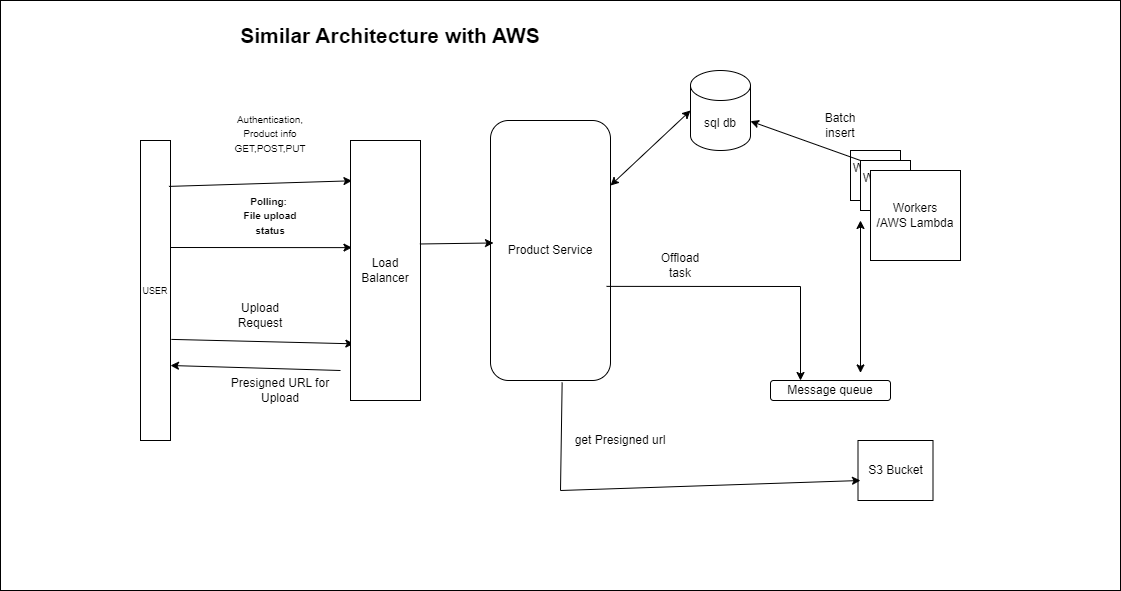

The diagram above was exported from draw.io. Its source (the exported page's mxGraphModel, read from the mxfile embedded in the PNG):
<mxGraphModel dx="3662" dy="2434" grid="1" gridSize="10" guides="1" tooltips="1" connect="1" arrows="1" fold="1" page="1" pageScale="1" pageWidth="2336" pageHeight="1654" math="0" shadow="0">
  <root>
    <mxCell id="0" />
    <mxCell id="1" parent="0" />
    <mxCell id="Tlr0bYzYRAsSeztR9Q7J-28" value="&lt;span style=&quot;color: rgba(0, 0, 0, 0); font-family: monospace; font-size: 0px; text-align: start; text-wrap-mode: nowrap;&quot;&gt;%3CmxGraphModel%3E%3Croot%3E%3CmxCell%20id%3D%220%22%2F%3E%3CmxCell%20id%3D%221%22%20parent%3D%220%22%2F%3E%3CmxCell%20id%3D%222%22%20value%3D%22Product%20Service%22%20style%3D%22rounded%3D1%3BwhiteSpace%3Dwrap%3Bhtml%3D1%3B%22%20vertex%3D%221%22%20parent%3D%221%22%3E%3CmxGeometry%20x%3D%22250%22%20y%3D%22140%22%20width%3D%22120%22%20height%3D%2260%22%20as%3D%22geometry%22%2F%3E%3C%2FmxCell%3E%3CmxCell%20id%3D%223%22%20value%3D%22sql%20db%22%20style%3D%22shape%3Dcylinder3%3BwhiteSpace%3Dwrap%3Bhtml%3D1%3BboundedLbl%3D1%3BbackgroundOutline%3D1%3Bsize%3D15%3B%22%20vertex%3D%221%22%20parent%3D%221%22%3E%3CmxGeometry%20x%3D%22430%22%20y%3D%2240%22%20width%3D%2260%22%20height%3D%2280%22%20as%3D%22geometry%22%2F%3E%3C%2FmxCell%3E%3CmxCell%20id%3D%224%22%20value%3D%22%26lt%3Bfont%20style%3D%26quot%3Bfont-size%3A%209px%3B%26quot%3B%26gt%3B%26lt%3Bfont%20style%3D%26quot%3B%26quot%3B%26gt%3BUSE%26lt%3B%2Ffont%26gt%3BR%26lt%3B%2Ffont%26gt%3B%22%20style%3D%22rounded%3D0%3BwhiteSpace%3Dwrap%3Bhtml%3D1%3B%22%20vertex%3D%221%22%20parent%3D%221%22%3E%3CmxGeometry%20x%3D%22-30%22%20y%3D%22120%22%20width%3D%2230%22%20height%3D%22270%22%20as%3D%22geometry%22%2F%3E%3C%2FmxCell%3E%3CmxCell%20id%3D%225%22%20value%3D%22%26lt%3Bspan%20style%3D%26quot%3Bfont-size%3A%2010px%3B%26quot%3B%26gt%3BAuthentication%2C%26lt%3B%2Fspan%26gt%3B%26lt%3Bdiv%26gt%3B%26lt%3Bspan%20style%3D%26quot%3Bfont-size%3A%2010px%3B%26quot%3B%26gt%3BProduct%20info%20GET%2CPOST%2CPUT%26lt%3B%2Fspan%26gt%3B%26lt%3B%2Fdiv%26gt%3B%26lt%3Bdiv%26gt%3B%26lt%3Bbr%26gt%3B%26lt%3B%2Fdiv%26gt%3B%22%20style%3D%22text%3Bhtml%3D1%3Balign%3Dcenter%3BverticalAlign%3Dmiddle%3BwhiteSpace%3Dwrap%3Brounded%3D0%3B%22%20vertex%3D%221%22%20parent%3D%221%22%3E%3CmxGeometry%20x%3D%22-10%22%20y%3D%22200%22%20width%3D%22120%22%20height%3D%2260%22%20as%3D%22geometry%22%2F%3E%3C%2FmxCell%3E%3CmxCell%20id%3D%226%22%20value%3D%22%26lt%3Bdiv%26gt%3BUsing%20S3%20presigned%20URLs%20will%20offload%20the%20upload%20process%20to%20AWS%26lt%3B%2Fdiv%26gt%3B%22%20style%3D%22rounded%3D0%3BwhiteSpace%3Dwrap%3Bhtml%3D1%3B%22%20vertex%3D%221%22%20parent%3D%221%22%3E%3CmxGeometry%20x%3D%22260%22%20y%3D%22330%22%20width%3D%22120%22%20height%3D%2260%22%20as%3D%22geometry%22%2F%3E%3C%2FmxCell%3E%3CmxCell%20id%3D%227%22%20value%3D%22Authencation%2C%26lt%3Bdiv%26gt%3BTask%20Creation%26lt%3B%2Fdiv%26gt%3B%22%20style%3D%22text%3Bhtml%3D1%3Balign%3Dcenter%3BverticalAlign%3Dmiddle%3BwhiteSpace%3Dwrap%3Brounded%3D0%3B%22%20vertex%3D%221%22%20parent%3D%221%22%3E%3CmxGeometry%20x%3D%22290%22%20y%3D%22220%22%20width%3D%22130%22%20height%3D%2230%22%20as%3D%22geometry%22%2F%3E%3C%2FmxCell%3E%3CmxCell%20id%3D%228%22%20value%3D%22Message%20queue%22%20style%3D%22rounded%3D1%3BwhiteSpace%3Dwrap%3Bhtml%3D1%3B%22%20vertex%3D%221%22%20parent%3D%221%22%3E%3CmxGeometry%20x%3D%22510%22%20y%3D%22350%22%20width%3D%22120%22%20height%3D%2220%22%20as%3D%22geometry%22%2F%3E%3C%2FmxCell%3E%3CmxCell%20id%3D%229%22%20value%3D%22%22%20style%3D%22endArrow%3Dclassic%3Bhtml%3D1%3Brounded%3D0%3BexitX%3D1%3BexitY%3D0.5%3BexitDx%3D0%3BexitDy%3D0%3BentryX%3D0%3BentryY%3D0.25%3BentryDx%3D0%3BentryDy%3D0%3B%22%20edge%3D%221%22%20source%3D%226%22%20target%3D%228%22%20parent%3D%221%22%3E%3CmxGeometry%20width%3D%2250%22%20height%3D%2250%22%20relative%3D%221%22%20as%3D%22geometry%22%3E%3CmxPoint%20x%3D%22420%22%20y%3D%22320%22%20as%3D%22sourcePoint%22%2F%3E%3CmxPoint%20x%3D%22470%22%20y%3D%22270%22%20as%3D%22targetPoint%22%2F%3E%3C%2FmxGeometry%3E%3C%2FmxCell%3E%3CmxCell%20id%3D%2210%22%20value%3D%22Create%20task%26amp%3Bnbsp%3B%20and%20pass%20to%20queue%22%20style%3D%22text%3Bhtml%3D1%3Balign%3Dcenter%3BverticalAlign%3Dmiddle%3BwhiteSpace%3Dwrap%3Brounded%3D0%3B%22%20vertex%3D%221%22%20parent%3D%221%22%3E%3CmxGeometry%20x%3D%22420%22%20y%3D%22370%22%20width%3D%2260%22%20height%3D%2230%22%20as%3D%22geometry%22%2F%3E%3C%2FmxCell%3E%3CmxCell%20id%3D%2211%22%20value%3D%22Workers%26lt%3Bdiv%26gt%3B%26lt%3Bbr%26gt%3B%26lt%3B%2Fdiv%26gt%3B%22%20style%3D%22whiteSpace%3Dwrap%3Bhtml%3D1%3Baspect%3Dfixed%3B%22%20vertex%3D%221%22%20parent%3D%221%22%3E%3CmxGeometry%20x%3D%22590%22%20y%3D%22120%22%20width%3D%2250%22%20height%3D%2250%22%20as%3D%22geometry%22%2F%3E%3C%2FmxCell%3E%3CmxCell%20id%3D%2212%22%20value%3D%22Workers%26lt%3Bdiv%26gt%3B%26lt%3Bbr%26gt%3B%26lt%3B%2Fdiv%26gt%3B%22%20style%3D%22whiteSpace%3Dwrap%3Bhtml%3D1%3Baspect%3Dfixed%3B%22%20vertex%3D%221%22%20parent%3D%221%22%3E%3CmxGeometry%20x%3D%22600%22%20y%3D%22130%22%20width%3D%2250%22%20height%3D%2250%22%20as%3D%22geometry%22%2F%3E%3C%2FmxCell%3E%3CmxCell%20id%3D%2213%22%20value%3D%22Workers%26lt%3Bdiv%26gt%3B%26lt%3Bbr%26gt%3B%26lt%3B%2Fdiv%26gt%3B%22%20style%3D%22whiteSpace%3Dwrap%3Bhtml%3D1%3Baspect%3Dfixed%3B%22%20vertex%3D%221%22%20parent%3D%221%22%3E%3CmxGeometry%20x%3D%22610%22%20y%3D%22140%22%20width%3D%2250%22%20height%3D%2250%22%20as%3D%22geometry%22%2F%3E%3C%2FmxCell%3E%3CmxCell%20id%3D%2214%22%20value%3D%22%22%20style%3D%22endArrow%3Dclassic%3BstartArrow%3Dclassic%3Bhtml%3D1%3Brounded%3D0%3BexitX%3D0.75%3BexitY%3D-0.378%3BexitDx%3D0%3BexitDy%3D0%3BexitPerimeter%3D0%3B%22%20edge%3D%221%22%20source%3D%228%22%20parent%3D%221%22%3E%3CmxGeometry%20width%3D%2250%22%20height%3D%2250%22%20relative%3D%221%22%20as%3D%22geometry%22%3E%3CmxPoint%20x%3D%22550%22%20y%3D%22240%22%20as%3D%22sourcePoint%22%2F%3E%3CmxPoint%20x%3D%22600%22%20y%3D%22190%22%20as%3D%22targetPoint%22%2F%3E%3C%2FmxGeometry%3E%3C%2FmxCell%3E%3CmxCell%20id%3D%2215%22%20value%3D%22%22%20style%3D%22endArrow%3Dclassic%3Bhtml%3D1%3Brounded%3D0%3BexitX%3D0%3BexitY%3D0%3BexitDx%3D0%3BexitDy%3D0%3B%22%20edge%3D%221%22%20source%3D%2212%22%20target%3D%223%22%20parent%3D%221%22%3E%3CmxGeometry%20width%3D%2250%22%20height%3D%2250%22%20relative%3D%221%22%20as%3D%22geometry%22%3E%3CmxPoint%20x%3D%22530%22%20y%3D%22130%22%20as%3D%22sourcePoint%22%2F%3E%3CmxPoint%20x%3D%22580%22%20y%3D%2280%22%20as%3D%22targetPoint%22%2F%3E%3C%2FmxGeometry%3E%3C%2FmxCell%3E%3CmxCell%20id%3D%2216%22%20value%3D%22Batch%20insert%22%20style%3D%22text%3Bhtml%3D1%3Balign%3Dcenter%3BverticalAlign%3Dmiddle%3BwhiteSpace%3Dwrap%3Brounded%3D0%3B%22%20vertex%3D%221%22%20parent%3D%221%22%3E%3CmxGeometry%20x%3D%22550%22%20y%3D%2280%22%20width%3D%2260%22%20height%3D%2230%22%20as%3D%22geometry%22%2F%3E%3C%2FmxCell%3E%3CmxCell%20id%3D%2217%22%20value%3D%22%22%20style%3D%22endArrow%3Dclassic%3BstartArrow%3Dclassic%3Bhtml%3D1%3Brounded%3D0%3B%22%20edge%3D%221%22%20parent%3D%221%22%3E%3CmxGeometry%20width%3D%2250%22%20height%3D%2250%22%20relative%3D%221%22%20as%3D%22geometry%22%3E%3CmxPoint%20x%3D%22370%22%20y%3D%22130%22%20as%3D%22sourcePoint%22%2F%3E%3CmxPoint%20x%3D%22420%22%20y%3D%2280%22%20as%3D%22targetPoint%22%2F%3E%3C%2FmxGeometry%3E%3C%2FmxCell%3E%3CmxCell%20id%3D%2218%22%20value%3D%22%26lt%3Bfont%20size%3D%26quot%3B1%26quot%3B%26gt%3BLoad%20Balancer%26lt%3B%2Ffont%26gt%3B%22%20style%3D%22rounded%3D0%3BwhiteSpace%3Dwrap%3Bhtml%3D1%3B%22%20vertex%3D%221%22%20parent%3D%221%22%3E%3CmxGeometry%20x%3D%22120%22%20y%3D%22130%22%20width%3D%2290%22%20height%3D%2290%22%20as%3D%22geometry%22%2F%3E%3C%2FmxCell%3E%3CmxCell%20id%3D%2219%22%20value%3D%22%22%20style%3D%22endArrow%3Dclassic%3Bhtml%3D1%3Brounded%3D0%3BexitX%3D1%3BexitY%3D0.25%3BexitDx%3D0%3BexitDy%3D0%3B%22%20edge%3D%221%22%20source%3D%224%22%20parent%3D%221%22%3E%3CmxGeometry%20width%3D%2250%22%20height%3D%2250%22%20relative%3D%221%22%20as%3D%22geometry%22%3E%3CmxPoint%20x%3D%2270%22%20y%3D%22220%22%20as%3D%22sourcePoint%22%2F%3E%3CmxPoint%20x%3D%22120%22%20y%3D%22170%22%20as%3D%22targetPoint%22%2F%3E%3C%2FmxGeometry%3E%3C%2FmxCell%3E%3CmxCell%20id%3D%2220%22%20value%3D%22%22%20style%3D%22endArrow%3Dclassic%3Bhtml%3D1%3Brounded%3D0%3BexitX%3D1.031%3BexitY%3D0.325%3BexitDx%3D0%3BexitDy%3D0%3BexitPerimeter%3D0%3B%22%20edge%3D%221%22%20source%3D%2218%22%20parent%3D%221%22%3E%3CmxGeometry%20width%3D%2250%22%20height%3D%2250%22%20relative%3D%221%22%20as%3D%22geometry%22%3E%3CmxPoint%20x%3D%22200%22%20y%3D%22220%22%20as%3D%22sourcePoint%22%2F%3E%3CmxPoint%20x%3D%22250%22%20y%3D%22170%22%20as%3D%22targetPoint%22%2F%3E%3C%2FmxGeometry%3E%3C%2FmxCell%3E%3CmxCell%20id%3D%2221%22%20value%3D%22Upload%20Request%22%20style%3D%22text%3Bhtml%3D1%3Balign%3Dcenter%3BverticalAlign%3Dmiddle%3BwhiteSpace%3Dwrap%3Brounded%3D0%3B%22%20vertex%3D%221%22%20parent%3D%221%22%3E%3CmxGeometry%20x%3D%2230%22%20y%3D%22330%22%20width%3D%2260%22%20height%3D%2230%22%20as%3D%22geometry%22%2F%3E%3C%2FmxCell%3E%3CmxCell%20id%3D%2222%22%20value%3D%22%26lt%3Bdiv%26gt%3B%26lt%3Bspan%20style%3D%26quot%3Bfont-size%3A%2010px%3B%26quot%3B%26gt%3B%26lt%3Bb%26gt%3BPolling%3A%26amp%3Bnbsp%3B%26lt%3B%2Fb%26gt%3B%26lt%3B%2Fspan%26gt%3B%26lt%3B%2Fdiv%26gt%3B%26lt%3Bdiv%26gt%3B%26lt%3Bspan%20style%3D%26quot%3Bfont-size%3A%2010px%3B%26quot%3B%26gt%3B%26lt%3Bb%26gt%3BFile%20upload%20status%26lt%3B%2Fb%26gt%3B%26lt%3B%2Fspan%26gt%3B%26lt%3B%2Fdiv%26gt%3B%22%20style%3D%22text%3Bhtml%3D1%3Balign%3Dcenter%3BverticalAlign%3Dmiddle%3BwhiteSpace%3Dwrap%3Brounded%3D0%3B%22%20vertex%3D%221%22%20parent%3D%221%22%3E%3CmxGeometry%20x%3D%22-10%22%20y%3D%22110%22%20width%3D%22120%22%20height%3D%2260%22%20as%3D%22geometry%22%2F%3E%3C%2FmxCell%3E%3CmxCell%20id%3D%2223%22%20value%3D%22Product%20Service%22%20style%3D%22rounded%3D1%3BwhiteSpace%3Dwrap%3Bhtml%3D1%3B%22%20vertex%3D%221%22%20parent%3D%221%22%3E%3CmxGeometry%20x%3D%22260%22%20y%3D%22150%22%20width%3D%22120%22%20height%3D%2260%22%20as%3D%22geometry%22%2F%3E%3C%2FmxCell%3E%3CmxCell%20id%3D%2224%22%20value%3D%22%22%20style%3D%22endArrow%3Dclassic%3Bhtml%3D1%3Brounded%3D0%3BexitX%3D0.319%3BexitY%3D0.04%3BexitDx%3D0%3BexitDy%3D0%3BexitPerimeter%3D0%3BentryX%3D0.361%3BentryY%3D1.007%3BentryDx%3D0%3BentryDy%3D0%3BentryPerimeter%3D0%3B%22%20edge%3D%221%22%20source%3D%226%22%20target%3D%2223%22%20parent%3D%221%22%3E%3CmxGeometry%20width%3D%2250%22%20height%3D%2250%22%20relative%3D%221%22%20as%3D%22geometry%22%3E%3CmxPoint%20x%3D%22240%22%20y%3D%22260%22%20as%3D%22sourcePoint%22%2F%3E%3CmxPoint%20x%3D%22290%22%20y%3D%22210%22%20as%3D%22targetPoint%22%2F%3E%3C%2FmxGeometry%3E%3C%2FmxCell%3E%3CmxCell%20id%3D%2225%22%20value%3D%22%22%20style%3D%22endArrow%3Dclassic%3Bhtml%3D1%3Brounded%3D0%3BentryX%3D0%3BentryY%3D0.25%3BentryDx%3D0%3BentryDy%3D0%3B%22%20edge%3D%221%22%20target%3D%226%22%20parent%3D%221%22%3E%3CmxGeometry%20width%3D%2250%22%20height%3D%2250%22%20relative%3D%221%22%20as%3D%22geometry%22%3E%3CmxPoint%20y%3D%22345%22%20as%3D%22sourcePoint%22%2F%3E%3CmxPoint%20x%3D%22100%22%20y%3D%22330%22%20as%3D%22targetPoint%22%2F%3E%3C%2FmxGeometry%3E%3C%2FmxCell%3E%3CmxCell%20id%3D%2226%22%20value%3D%22Object%20storage%22%20style%3D%22rounded%3D0%3BwhiteSpace%3Dwrap%3Bhtml%3D1%3B%22%20vertex%3D%221%22%20parent%3D%221%22%3E%3CmxGeometry%20x%3D%22597.5%22%20y%3D%22410%22%20width%3D%2275%22%20height%3D%2260%22%20as%3D%22geometry%22%2F%3E%3C%2FmxCell%3E%3CmxCell%20id%3D%2227%22%20value%3D%22%22%20style%3D%22endArrow%3Dclassic%3Bhtml%3D1%3Brounded%3D0%3BexitX%3D0.676%3BexitY%3D0.916%3BexitDx%3D0%3BexitDy%3D0%3BexitPerimeter%3D0%3B%22%20edge%3D%221%22%20source%3D%226%22%20parent%3D%221%22%3E%3CmxGeometry%20width%3D%2250%22%20height%3D%2250%22%20relative%3D%221%22%20as%3D%22geometry%22%3E%3CmxPoint%20x%3D%22550%22%20y%3D%22500%22%20as%3D%22sourcePoint%22%2F%3E%3CmxPoint%20x%3D%22600%22%20y%3D%22450%22%20as%3D%22targetPoint%22%2F%3E%3CArray%20as%3D%22points%22%3E%3CmxPoint%20x%3D%22341%22%20y%3D%22450%22%2F%3E%3C%2FArray%3E%3C%2FmxGeometry%3E%3C%2FmxCell%3E%3CmxCell%20id%3D%2228%22%20value%3D%22%26lt%3Bdiv%26gt%3B%26lt%3Bb%26gt%3BUpload%20service%20*%26lt%3B%2Fb%26gt%3B%20%3AInstead%20of%20handling%20the%20file%20upload%20we%20can%20offload%26amp%3Bnbsp%3B%20it%20to%20s3%20by%20sending%20Presined%20url%20from%20s3%26lt%3B%2Fdiv%26gt%3B%22%20style%3D%22text%3Bhtml%3D1%3Balign%3Dcenter%3BverticalAlign%3Dmiddle%3BwhiteSpace%3Dwrap%3Brounded%3D0%3B%22%20vertex%3D%221%22%20parent%3D%221%22%3E%3CmxGeometry%20x%3D%22-30%22%20y%3D%22400%22%20width%3D%22180%22%20height%3D%2280%22%20as%3D%22geometry%22%2F%3E%3C%2FmxCell%3E%3C%2Froot%3E%3C%2FmxGraphModel%3E&lt;/span&gt;" style="rounded=0;whiteSpace=wrap;html=1;" vertex="1" parent="1">
      <mxGeometry x="-250" y="-20" width="1120" height="590" as="geometry" />
    </mxCell>
    <mxCell id="Tlr0bYzYRAsSeztR9Q7J-30" value="sql db" style="shape=cylinder3;whiteSpace=wrap;html=1;boundedLbl=1;backgroundOutline=1;size=15;" vertex="1" parent="1">
      <mxGeometry x="440" y="50" width="60" height="80" as="geometry" />
    </mxCell>
    <mxCell id="Tlr0bYzYRAsSeztR9Q7J-31" value="&lt;font style=&quot;font-size: 9px;&quot;&gt;&lt;font style=&quot;&quot;&gt;USE&lt;/font&gt;R&lt;/font&gt;" style="rounded=0;whiteSpace=wrap;html=1;" vertex="1" parent="1">
      <mxGeometry x="-110" y="120" width="30" height="300" as="geometry" />
    </mxCell>
    <mxCell id="Tlr0bYzYRAsSeztR9Q7J-32" value="&lt;span style=&quot;font-size: 10px;&quot;&gt;Authentication,&lt;/span&gt;&lt;div&gt;&lt;span style=&quot;font-size: 10px;&quot;&gt;Product info GET,POST,PUT&lt;/span&gt;&lt;/div&gt;&lt;div&gt;&lt;br&gt;&lt;/div&gt;" style="text;html=1;align=center;verticalAlign=middle;whiteSpace=wrap;rounded=0;" vertex="1" parent="1">
      <mxGeometry x="-40" y="90" width="120" height="60" as="geometry" />
    </mxCell>
    <mxCell id="Tlr0bYzYRAsSeztR9Q7J-35" value="Message queue" style="rounded=1;whiteSpace=wrap;html=1;" vertex="1" parent="1">
      <mxGeometry x="520" y="360" width="120" height="20" as="geometry" />
    </mxCell>
    <mxCell id="Tlr0bYzYRAsSeztR9Q7J-38" value="Workers&lt;div&gt;&lt;br&gt;&lt;/div&gt;" style="whiteSpace=wrap;html=1;aspect=fixed;" vertex="1" parent="1">
      <mxGeometry x="600" y="130" width="50" height="50" as="geometry" />
    </mxCell>
    <mxCell id="Tlr0bYzYRAsSeztR9Q7J-39" value="Workers&lt;div&gt;&lt;br&gt;&lt;/div&gt;" style="whiteSpace=wrap;html=1;aspect=fixed;" vertex="1" parent="1">
      <mxGeometry x="610" y="140" width="50" height="50" as="geometry" />
    </mxCell>
    <mxCell id="Tlr0bYzYRAsSeztR9Q7J-40" value="Workers&lt;div&gt;/AWS Lambda&lt;/div&gt;" style="whiteSpace=wrap;html=1;aspect=fixed;" vertex="1" parent="1">
      <mxGeometry x="620" y="150" width="90" height="90" as="geometry" />
    </mxCell>
    <mxCell id="Tlr0bYzYRAsSeztR9Q7J-41" value="" style="endArrow=classic;startArrow=classic;html=1;rounded=0;exitX=0.75;exitY=-0.378;exitDx=0;exitDy=0;exitPerimeter=0;" edge="1" parent="1" source="Tlr0bYzYRAsSeztR9Q7J-35">
      <mxGeometry width="50" height="50" relative="1" as="geometry">
        <mxPoint x="560" y="250" as="sourcePoint" />
        <mxPoint x="610" y="200" as="targetPoint" />
      </mxGeometry>
    </mxCell>
    <mxCell id="Tlr0bYzYRAsSeztR9Q7J-42" value="" style="endArrow=classic;html=1;rounded=0;exitX=0;exitY=0;exitDx=0;exitDy=0;" edge="1" parent="1" source="Tlr0bYzYRAsSeztR9Q7J-39" target="Tlr0bYzYRAsSeztR9Q7J-30">
      <mxGeometry width="50" height="50" relative="1" as="geometry">
        <mxPoint x="540" y="140" as="sourcePoint" />
        <mxPoint x="590" y="90" as="targetPoint" />
      </mxGeometry>
    </mxCell>
    <mxCell id="Tlr0bYzYRAsSeztR9Q7J-43" value="Batch insert" style="text;html=1;align=center;verticalAlign=middle;whiteSpace=wrap;rounded=0;" vertex="1" parent="1">
      <mxGeometry x="560" y="90" width="60" height="30" as="geometry" />
    </mxCell>
    <mxCell id="Tlr0bYzYRAsSeztR9Q7J-44" value="" style="endArrow=classic;startArrow=classic;html=1;rounded=0;exitX=1;exitY=0.25;exitDx=0;exitDy=0;entryX=0;entryY=0.5;entryDx=0;entryDy=0;entryPerimeter=0;" edge="1" parent="1" source="Tlr0bYzYRAsSeztR9Q7J-50" target="Tlr0bYzYRAsSeztR9Q7J-30">
      <mxGeometry width="50" height="50" relative="1" as="geometry">
        <mxPoint x="380" y="140" as="sourcePoint" />
        <mxPoint x="430" y="90" as="targetPoint" />
      </mxGeometry>
    </mxCell>
    <mxCell id="Tlr0bYzYRAsSeztR9Q7J-48" value="Upload Request" style="text;html=1;align=center;verticalAlign=middle;whiteSpace=wrap;rounded=0;" vertex="1" parent="1">
      <mxGeometry x="-20" y="280" width="60" height="30" as="geometry" />
    </mxCell>
    <mxCell id="Tlr0bYzYRAsSeztR9Q7J-50" value="Product Service" style="rounded=1;whiteSpace=wrap;html=1;" vertex="1" parent="1">
      <mxGeometry x="240" y="100" width="120" height="260" as="geometry" />
    </mxCell>
    <mxCell id="Tlr0bYzYRAsSeztR9Q7J-52" value="" style="endArrow=classic;html=1;rounded=0;exitX=1.03;exitY=0.663;exitDx=0;exitDy=0;exitPerimeter=0;entryX=0.048;entryY=0.782;entryDx=0;entryDy=0;entryPerimeter=0;" edge="1" parent="1" target="Tlr0bYzYRAsSeztR9Q7J-66" source="Tlr0bYzYRAsSeztR9Q7J-31">
      <mxGeometry width="50" height="50" relative="1" as="geometry">
        <mxPoint x="-80" y="375" as="sourcePoint" />
        <mxPoint x="20" y="320" as="targetPoint" />
      </mxGeometry>
    </mxCell>
    <mxCell id="Tlr0bYzYRAsSeztR9Q7J-53" value="S3 Bucket" style="rounded=0;whiteSpace=wrap;html=1;" vertex="1" parent="1">
      <mxGeometry x="607.5" y="420" width="75" height="60" as="geometry" />
    </mxCell>
    <mxCell id="Tlr0bYzYRAsSeztR9Q7J-54" value="" style="endArrow=classic;html=1;rounded=0;exitX=0.597;exitY=1.008;exitDx=0;exitDy=0;exitPerimeter=0;" edge="1" parent="1" source="Tlr0bYzYRAsSeztR9Q7J-50">
      <mxGeometry width="50" height="50" relative="1" as="geometry">
        <mxPoint x="351.1199999999999" y="394.96000000000004" as="sourcePoint" />
        <mxPoint x="610" y="460" as="targetPoint" />
        <Array as="points">
          <mxPoint x="310" y="470" />
        </Array>
      </mxGeometry>
    </mxCell>
    <mxCell id="Tlr0bYzYRAsSeztR9Q7J-55" value="&lt;div&gt;Presigned URL for Upload&lt;/div&gt;" style="text;html=1;align=center;verticalAlign=middle;whiteSpace=wrap;rounded=0;" vertex="1" parent="1">
      <mxGeometry x="-30" y="350" width="120" height="40" as="geometry" />
    </mxCell>
    <mxCell id="Tlr0bYzYRAsSeztR9Q7J-56" value="&lt;b&gt;&lt;font style=&quot;font-size: 21px;&quot;&gt;Similar Architecture with AWS&lt;/font&gt;&lt;/b&gt;" style="text;html=1;align=center;verticalAlign=middle;whiteSpace=wrap;rounded=0;" vertex="1" parent="1">
      <mxGeometry x="-50" width="380" height="30" as="geometry" />
    </mxCell>
    <mxCell id="Tlr0bYzYRAsSeztR9Q7J-59" value="&lt;div&gt;&lt;span style=&quot;font-size: 10px;&quot;&gt;&lt;b&gt;Polling:&amp;nbsp;&lt;/b&gt;&lt;/span&gt;&lt;/div&gt;&lt;div&gt;&lt;span style=&quot;font-size: 10px;&quot;&gt;&lt;b&gt;File upload status&lt;/b&gt;&lt;/span&gt;&lt;/div&gt;" style="text;html=1;align=center;verticalAlign=middle;whiteSpace=wrap;rounded=0;" vertex="1" parent="1">
      <mxGeometry x="-10" y="180" width="60" height="30" as="geometry" />
    </mxCell>
    <mxCell id="Tlr0bYzYRAsSeztR9Q7J-60" value="" style="endArrow=classic;html=1;rounded=0;entryX=1;entryY=0.75;entryDx=0;entryDy=0;exitX=1;exitY=0;exitDx=0;exitDy=0;" edge="1" parent="1" source="Tlr0bYzYRAsSeztR9Q7J-55" target="Tlr0bYzYRAsSeztR9Q7J-31">
      <mxGeometry width="50" height="50" relative="1" as="geometry">
        <mxPoint x="20" y="345" as="sourcePoint" />
        <mxPoint x="70" y="360" as="targetPoint" />
      </mxGeometry>
    </mxCell>
    <mxCell id="Tlr0bYzYRAsSeztR9Q7J-61" value="&lt;div&gt;get Presigned url&lt;/div&gt;" style="text;html=1;align=center;verticalAlign=middle;whiteSpace=wrap;rounded=0;" vertex="1" parent="1">
      <mxGeometry x="310" y="400" width="120" height="40" as="geometry" />
    </mxCell>
    <mxCell id="Tlr0bYzYRAsSeztR9Q7J-62" value="" style="endArrow=classic;html=1;rounded=0;exitX=0.967;exitY=0.638;exitDx=0;exitDy=0;exitPerimeter=0;entryX=0.25;entryY=0;entryDx=0;entryDy=0;" edge="1" parent="1" source="Tlr0bYzYRAsSeztR9Q7J-50" target="Tlr0bYzYRAsSeztR9Q7J-35">
      <mxGeometry width="50" height="50" relative="1" as="geometry">
        <mxPoint x="440" y="270" as="sourcePoint" />
        <mxPoint x="490" y="220" as="targetPoint" />
        <Array as="points">
          <mxPoint x="550" y="266" />
        </Array>
      </mxGeometry>
    </mxCell>
    <mxCell id="Tlr0bYzYRAsSeztR9Q7J-63" value="Offload task" style="text;html=1;align=center;verticalAlign=middle;whiteSpace=wrap;rounded=0;" vertex="1" parent="1">
      <mxGeometry x="400" y="230" width="60" height="30" as="geometry" />
    </mxCell>
    <mxCell id="Tlr0bYzYRAsSeztR9Q7J-64" value="" style="endArrow=classic;html=1;rounded=0;entryX=0.021;entryY=0.412;entryDx=0;entryDy=0;entryPerimeter=0;" edge="1" parent="1" target="Tlr0bYzYRAsSeztR9Q7J-66">
      <mxGeometry width="50" height="50" relative="1" as="geometry">
        <mxPoint x="-80" y="227" as="sourcePoint" />
        <mxPoint x="30" y="222" as="targetPoint" />
      </mxGeometry>
    </mxCell>
    <mxCell id="Tlr0bYzYRAsSeztR9Q7J-65" value="" style="endArrow=classic;html=1;rounded=0;exitX=0.948;exitY=0.153;exitDx=0;exitDy=0;exitPerimeter=0;entryX=0.021;entryY=0.155;entryDx=0;entryDy=0;entryPerimeter=0;" edge="1" parent="1" source="Tlr0bYzYRAsSeztR9Q7J-31" target="Tlr0bYzYRAsSeztR9Q7J-66">
      <mxGeometry width="50" height="50" relative="1" as="geometry">
        <mxPoint x="70" y="200" as="sourcePoint" />
        <mxPoint x="30" y="150" as="targetPoint" />
      </mxGeometry>
    </mxCell>
    <mxCell id="Tlr0bYzYRAsSeztR9Q7J-66" value="Load Balancer" style="rounded=0;whiteSpace=wrap;html=1;" vertex="1" parent="1">
      <mxGeometry x="100" y="120" width="70" height="260" as="geometry" />
    </mxCell>
    <mxCell id="Tlr0bYzYRAsSeztR9Q7J-67" value="" style="endArrow=classic;html=1;rounded=0;exitX=0.991;exitY=0.398;exitDx=0;exitDy=0;exitPerimeter=0;entryX=0.025;entryY=0.471;entryDx=0;entryDy=0;entryPerimeter=0;" edge="1" parent="1" source="Tlr0bYzYRAsSeztR9Q7J-66" target="Tlr0bYzYRAsSeztR9Q7J-50">
      <mxGeometry width="50" height="50" relative="1" as="geometry">
        <mxPoint x="160" y="270" as="sourcePoint" />
        <mxPoint x="210" y="220" as="targetPoint" />
      </mxGeometry>
    </mxCell>
  </root>
</mxGraphModel>